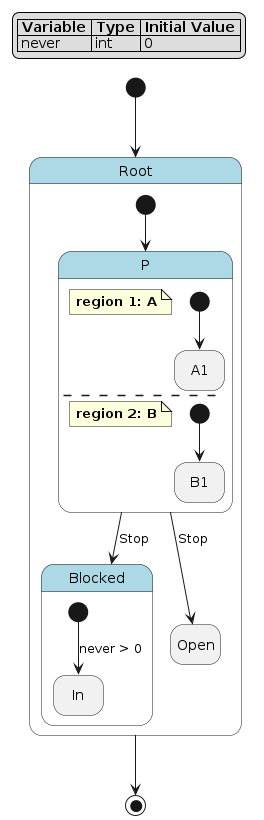

The diagram above was rendered by PlantUML. Its source (embedded in the PNG):
@startuml
hide empty description

skinparam state {
  BackgroundColor<<pseudo>> LightGray
  BackgroundColor<<composite>> LightBlue
  BorderColor<<pseudo>> Gray
  FontStyle<<pseudo>> italic
}

legend top left
|= Variable |= Type |= Initial Value |
| never | int | 0 |
endlegend

state "Root" as root <<composite>> {
    state "P" as root__p <<composite>> {
        note as root__p__a
            **region 1: A**
        end note
        state "A1" as root__p__a__a1
        [*] --> root__p__a__a1
        --
        note as root__p__b
            **region 2: B**
        end note
        state "B1" as root__p__b__b1
        [*] --> root__p__b__b1
    }
    state "Blocked" as root__blocked <<composite>> {
        state "In" as root__blocked__in
        [*] --> root__blocked__in : never > 0
    }
    state "Open" as root__open
    root__p --> root__blocked : Stop
    root__p --> root__open : Stop
    [*] --> root__p
}
[*] --> root
root --> [*]
@enduml